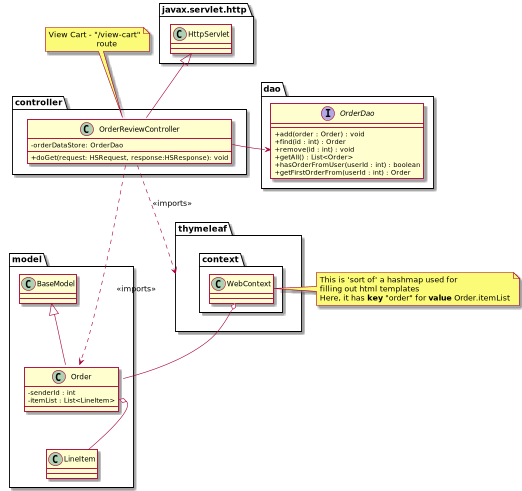

The diagram above was rendered by PlantUML. Its source (embedded in the PNG):
@startuml
skinparam classAttributeIconSize 0



namespace controller {
    class OrderReviewController extends javax.servlet.http.HttpServlet {
        - orderDataStore: OrderDao

        + doGet(request: HSRequest, response:HSResponse): void
    }

    OrderReviewController::orderDataStore -right-> dao.OrderDao


}

namespace model {
    class BaseModel {}

    class Order extends BaseModel {
        - senderId : int
        - itemList : List<LineItem>
    }

    class LineItem {}

    Order::itemList o-- LineItem
}

namespace dao {
    interface OrderDao {
         + add(order : Order) : void
         + find(id : int) : Order
         + remove(id : int) : void
         + getAll() : List<Order>
         + hasOrderFromUser(userId : int) : boolean
         + getFirstOrderFrom(userId : int) : Order
         }
}



namespace thymeleaf {
    namespace context{
        class WebContext {}
    }
}



    controller.OrderReviewController ..> thymeleaf      : <<imports>>

    controller.OrderReviewController  ..> model.Order  : <<imports>> 
    thymeleaf.context.WebContext o-- model.Order





    note top of controller.OrderReviewController
        View Cart - "/view-cart"
                            route
    endnote


    note right of thymeleaf.context.WebContext
            This is 'sort of' a hashmap used for
            filling out html templates
            Here, it has <b>key</b> "order" for <b>value</b> Order.itemList
    endnote







@enduml